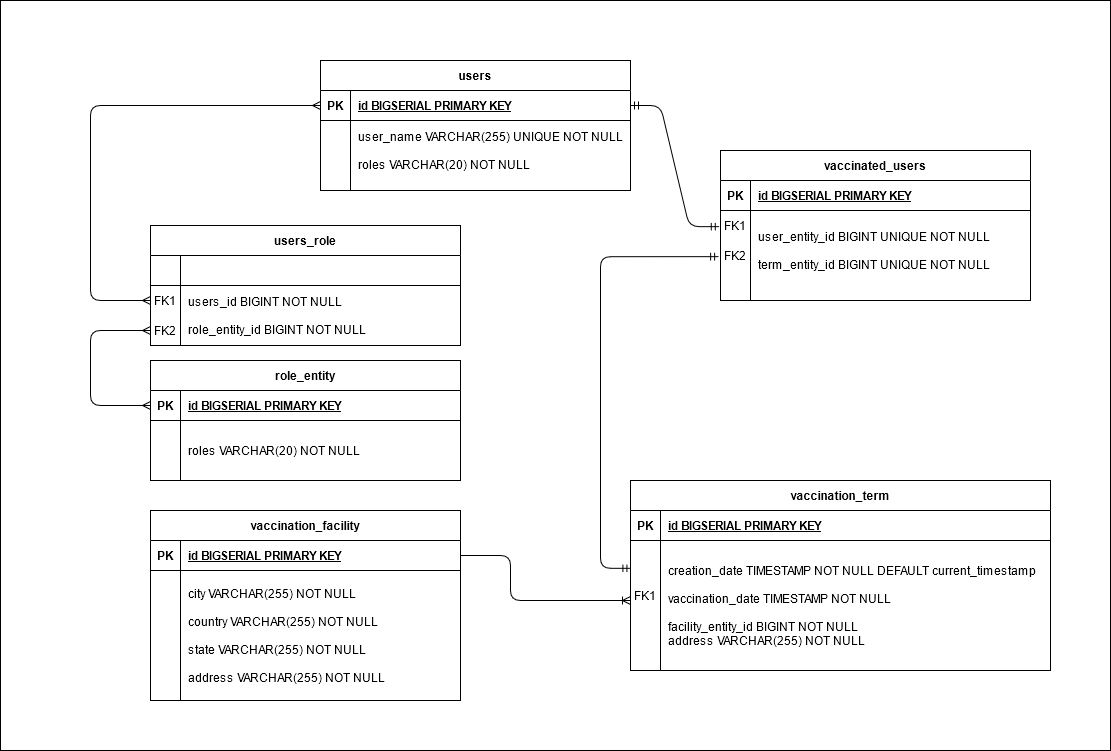

The diagram above was exported from draw.io. Its source (the exported page's mxGraphModel, read from the mxfile embedded in the PNG):
<mxGraphModel dx="1673" dy="965" grid="1" gridSize="30" guides="1" tooltips="1" connect="1" arrows="1" fold="1" page="1" pageScale="1" pageWidth="1169" pageHeight="827" background="#ffffff" math="0" shadow="0" extFonts="Permanent Marker^https://fonts.googleapis.com/css?family=Permanent+Marker">
  <root>
    <mxCell id="0" />
    <mxCell id="1" parent="0" />
    <mxCell id="BZxsm8DiyNtcOPnPjBtr-37" value="" style="rounded=0;whiteSpace=wrap;html=1;" parent="1" vertex="1">
      <mxGeometry x="30" y="30" width="1110" height="750" as="geometry" />
    </mxCell>
    <mxCell id="C-vyLk0tnHw3VtMMgP7b-23" value="users" style="shape=table;startSize=30;container=1;collapsible=1;childLayout=tableLayout;fixedRows=1;rowLines=0;fontStyle=1;align=center;resizeLast=1;" parent="1" vertex="1">
      <mxGeometry x="350" y="90" width="310" height="130" as="geometry">
        <mxRectangle x="90" y="110" width="70" height="30" as="alternateBounds" />
      </mxGeometry>
    </mxCell>
    <mxCell id="C-vyLk0tnHw3VtMMgP7b-24" value="" style="shape=partialRectangle;collapsible=0;dropTarget=0;pointerEvents=0;fillColor=none;points=[[0,0.5],[1,0.5]];portConstraint=eastwest;top=0;left=0;right=0;bottom=1;" parent="C-vyLk0tnHw3VtMMgP7b-23" vertex="1">
      <mxGeometry y="30" width="310" height="30" as="geometry" />
    </mxCell>
    <mxCell id="C-vyLk0tnHw3VtMMgP7b-25" value="PK" style="shape=partialRectangle;overflow=hidden;connectable=0;fillColor=none;top=0;left=0;bottom=0;right=0;fontStyle=1;" parent="C-vyLk0tnHw3VtMMgP7b-24" vertex="1">
      <mxGeometry width="30" height="30" as="geometry" />
    </mxCell>
    <mxCell id="C-vyLk0tnHw3VtMMgP7b-26" value="id BIGSERIAL PRIMARY KEY" style="shape=partialRectangle;overflow=hidden;connectable=0;fillColor=none;top=0;left=0;bottom=0;right=0;align=left;spacingLeft=6;fontStyle=5;" parent="C-vyLk0tnHw3VtMMgP7b-24" vertex="1">
      <mxGeometry x="30" width="280" height="30" as="geometry" />
    </mxCell>
    <mxCell id="C-vyLk0tnHw3VtMMgP7b-27" value="" style="shape=partialRectangle;collapsible=0;dropTarget=0;pointerEvents=0;fillColor=none;points=[[0,0.5],[1,0.5]];portConstraint=eastwest;top=0;left=0;right=0;bottom=0;" parent="C-vyLk0tnHw3VtMMgP7b-23" vertex="1">
      <mxGeometry y="60" width="310" height="60" as="geometry" />
    </mxCell>
    <mxCell id="C-vyLk0tnHw3VtMMgP7b-28" value="" style="shape=partialRectangle;overflow=hidden;connectable=0;fillColor=none;top=0;left=0;bottom=0;right=0;" parent="C-vyLk0tnHw3VtMMgP7b-27" vertex="1">
      <mxGeometry width="30" height="60" as="geometry" />
    </mxCell>
    <mxCell id="C-vyLk0tnHw3VtMMgP7b-29" value="user_name VARCHAR(255) UNIQUE NOT NULL&#10;&#10;roles VARCHAR(20) NOT NULL " style="shape=partialRectangle;overflow=hidden;connectable=0;fillColor=none;top=0;left=0;bottom=0;right=0;align=left;spacingLeft=6;" parent="C-vyLk0tnHw3VtMMgP7b-27" vertex="1">
      <mxGeometry x="30" width="280" height="60" as="geometry" />
    </mxCell>
    <mxCell id="BZxsm8DiyNtcOPnPjBtr-6" value="vaccination_facility" style="shape=table;startSize=30;container=1;collapsible=1;childLayout=tableLayout;fixedRows=1;rowLines=0;fontStyle=1;align=center;resizeLast=1;" parent="1" vertex="1">
      <mxGeometry x="180" y="540" width="310" height="190" as="geometry">
        <mxRectangle x="90" y="110" width="70" height="30" as="alternateBounds" />
      </mxGeometry>
    </mxCell>
    <mxCell id="BZxsm8DiyNtcOPnPjBtr-7" value="" style="shape=partialRectangle;collapsible=0;dropTarget=0;pointerEvents=0;fillColor=none;points=[[0,0.5],[1,0.5]];portConstraint=eastwest;top=0;left=0;right=0;bottom=1;" parent="BZxsm8DiyNtcOPnPjBtr-6" vertex="1">
      <mxGeometry y="30" width="310" height="30" as="geometry" />
    </mxCell>
    <mxCell id="BZxsm8DiyNtcOPnPjBtr-8" value="PK" style="shape=partialRectangle;overflow=hidden;connectable=0;fillColor=none;top=0;left=0;bottom=0;right=0;fontStyle=1;" parent="BZxsm8DiyNtcOPnPjBtr-7" vertex="1">
      <mxGeometry width="30" height="30" as="geometry" />
    </mxCell>
    <mxCell id="BZxsm8DiyNtcOPnPjBtr-9" value="id BIGSERIAL PRIMARY KEY" style="shape=partialRectangle;overflow=hidden;connectable=0;fillColor=none;top=0;left=0;bottom=0;right=0;align=left;spacingLeft=6;fontStyle=5;" parent="BZxsm8DiyNtcOPnPjBtr-7" vertex="1">
      <mxGeometry x="30" width="280" height="30" as="geometry" />
    </mxCell>
    <mxCell id="BZxsm8DiyNtcOPnPjBtr-10" value="" style="shape=partialRectangle;collapsible=0;dropTarget=0;pointerEvents=0;fillColor=none;points=[[0,0.5],[1,0.5]];portConstraint=eastwest;top=0;left=0;right=0;bottom=0;" parent="BZxsm8DiyNtcOPnPjBtr-6" vertex="1">
      <mxGeometry y="60" width="310" height="130" as="geometry" />
    </mxCell>
    <mxCell id="BZxsm8DiyNtcOPnPjBtr-11" value="" style="shape=partialRectangle;overflow=hidden;connectable=0;fillColor=none;top=0;left=0;bottom=0;right=0;" parent="BZxsm8DiyNtcOPnPjBtr-10" vertex="1">
      <mxGeometry width="30" height="130" as="geometry" />
    </mxCell>
    <mxCell id="BZxsm8DiyNtcOPnPjBtr-12" value="city VARCHAR(255) NOT NULL&#10;&#10;country VARCHAR(255) NOT NULL&#10;&#10;state   VARCHAR(255)  NOT NULL&#10;&#10;address   VARCHAR(255)  NOT NULL" style="shape=partialRectangle;overflow=hidden;connectable=0;fillColor=none;top=0;left=0;bottom=0;right=0;align=left;spacingLeft=6;" parent="BZxsm8DiyNtcOPnPjBtr-10" vertex="1">
      <mxGeometry x="30" width="280" height="130" as="geometry" />
    </mxCell>
    <mxCell id="BZxsm8DiyNtcOPnPjBtr-15" value="vaccination_term" style="shape=table;startSize=30;container=1;collapsible=1;childLayout=tableLayout;fixedRows=1;rowLines=0;fontStyle=1;align=center;resizeLast=1;" parent="1" vertex="1">
      <mxGeometry x="660" y="510" width="420" height="190" as="geometry">
        <mxRectangle x="90" y="110" width="70" height="30" as="alternateBounds" />
      </mxGeometry>
    </mxCell>
    <mxCell id="BZxsm8DiyNtcOPnPjBtr-16" value="" style="shape=partialRectangle;collapsible=0;dropTarget=0;pointerEvents=0;fillColor=none;points=[[0,0.5],[1,0.5]];portConstraint=eastwest;top=0;left=0;right=0;bottom=1;" parent="BZxsm8DiyNtcOPnPjBtr-15" vertex="1">
      <mxGeometry y="30" width="420" height="30" as="geometry" />
    </mxCell>
    <mxCell id="BZxsm8DiyNtcOPnPjBtr-17" value="PK" style="shape=partialRectangle;overflow=hidden;connectable=0;fillColor=none;top=0;left=0;bottom=0;right=0;fontStyle=1;" parent="BZxsm8DiyNtcOPnPjBtr-16" vertex="1">
      <mxGeometry width="30" height="30" as="geometry" />
    </mxCell>
    <mxCell id="BZxsm8DiyNtcOPnPjBtr-18" value="id BIGSERIAL PRIMARY KEY" style="shape=partialRectangle;overflow=hidden;connectable=0;fillColor=none;top=0;left=0;bottom=0;right=0;align=left;spacingLeft=6;fontStyle=5;" parent="BZxsm8DiyNtcOPnPjBtr-16" vertex="1">
      <mxGeometry x="30" width="390" height="30" as="geometry" />
    </mxCell>
    <mxCell id="BZxsm8DiyNtcOPnPjBtr-19" value="" style="shape=partialRectangle;collapsible=0;dropTarget=0;pointerEvents=0;fillColor=none;points=[[0,0.5],[1,0.5]];portConstraint=eastwest;top=0;left=0;right=0;bottom=0;" parent="BZxsm8DiyNtcOPnPjBtr-15" vertex="1">
      <mxGeometry y="60" width="420" height="130" as="geometry" />
    </mxCell>
    <mxCell id="BZxsm8DiyNtcOPnPjBtr-20" value="" style="shape=partialRectangle;overflow=hidden;connectable=0;fillColor=none;top=0;left=0;bottom=0;right=0;" parent="BZxsm8DiyNtcOPnPjBtr-19" vertex="1">
      <mxGeometry width="30" height="130" as="geometry" />
    </mxCell>
    <mxCell id="BZxsm8DiyNtcOPnPjBtr-21" value="creation_date      TIMESTAMP NOT NULL DEFAULT current_timestamp&#10;&#10;vaccination_date   TIMESTAMP NOT NULL&#10;&#10;facility_entity_id BIGINT    NOT NULL&#10;address   VARCHAR(255)  NOT NULL" style="shape=partialRectangle;overflow=hidden;connectable=0;fillColor=none;top=0;left=0;bottom=0;right=0;align=left;spacingLeft=6;" parent="BZxsm8DiyNtcOPnPjBtr-19" vertex="1">
      <mxGeometry x="30" width="390" height="130" as="geometry" />
    </mxCell>
    <mxCell id="BZxsm8DiyNtcOPnPjBtr-22" value="FK1" style="shape=partialRectangle;overflow=hidden;connectable=0;fillColor=none;top=0;left=0;bottom=0;right=0;" parent="1" vertex="1">
      <mxGeometry x="660" y="610" width="30" height="30" as="geometry" />
    </mxCell>
    <mxCell id="BZxsm8DiyNtcOPnPjBtr-23" value="vaccinated_users" style="shape=table;startSize=30;container=1;collapsible=1;childLayout=tableLayout;fixedRows=1;rowLines=0;fontStyle=1;align=center;resizeLast=1;" parent="1" vertex="1">
      <mxGeometry x="750" y="180" width="310" height="150" as="geometry">
        <mxRectangle x="90" y="110" width="70" height="30" as="alternateBounds" />
      </mxGeometry>
    </mxCell>
    <mxCell id="BZxsm8DiyNtcOPnPjBtr-24" value="" style="shape=partialRectangle;collapsible=0;dropTarget=0;pointerEvents=0;fillColor=none;points=[[0,0.5],[1,0.5]];portConstraint=eastwest;top=0;left=0;right=0;bottom=1;" parent="BZxsm8DiyNtcOPnPjBtr-23" vertex="1">
      <mxGeometry y="30" width="310" height="30" as="geometry" />
    </mxCell>
    <mxCell id="BZxsm8DiyNtcOPnPjBtr-25" value="PK" style="shape=partialRectangle;overflow=hidden;connectable=0;fillColor=none;top=0;left=0;bottom=0;right=0;fontStyle=1;" parent="BZxsm8DiyNtcOPnPjBtr-24" vertex="1">
      <mxGeometry width="30" height="30" as="geometry" />
    </mxCell>
    <mxCell id="BZxsm8DiyNtcOPnPjBtr-26" value="id BIGSERIAL PRIMARY KEY" style="shape=partialRectangle;overflow=hidden;connectable=0;fillColor=none;top=0;left=0;bottom=0;right=0;align=left;spacingLeft=6;fontStyle=5;" parent="BZxsm8DiyNtcOPnPjBtr-24" vertex="1">
      <mxGeometry x="30" width="280" height="30" as="geometry" />
    </mxCell>
    <mxCell id="BZxsm8DiyNtcOPnPjBtr-27" value="" style="shape=partialRectangle;collapsible=0;dropTarget=0;pointerEvents=0;fillColor=none;points=[[0,0.5],[1,0.5]];portConstraint=eastwest;top=0;left=0;right=0;bottom=0;" parent="BZxsm8DiyNtcOPnPjBtr-23" vertex="1">
      <mxGeometry y="60" width="310" height="80" as="geometry" />
    </mxCell>
    <mxCell id="BZxsm8DiyNtcOPnPjBtr-28" value="" style="shape=partialRectangle;overflow=hidden;connectable=0;fillColor=none;top=0;left=0;bottom=0;right=0;" parent="BZxsm8DiyNtcOPnPjBtr-27" vertex="1">
      <mxGeometry width="30" height="80" as="geometry" />
    </mxCell>
    <mxCell id="BZxsm8DiyNtcOPnPjBtr-29" value="user_entity_id      BIGINT UNIQUE NOT NULL&#10;    &#10;term_entity_id BIGINT UNIQUE NOT NULL" style="shape=partialRectangle;overflow=hidden;connectable=0;fillColor=none;top=0;left=0;bottom=0;right=0;align=left;spacingLeft=6;" parent="BZxsm8DiyNtcOPnPjBtr-27" vertex="1">
      <mxGeometry x="30" width="280" height="80" as="geometry" />
    </mxCell>
    <mxCell id="BZxsm8DiyNtcOPnPjBtr-30" value="FK1" style="shape=partialRectangle;overflow=hidden;connectable=0;fillColor=none;top=0;left=0;bottom=0;right=0;" parent="1" vertex="1">
      <mxGeometry x="750" y="240" width="30" height="30" as="geometry" />
    </mxCell>
    <mxCell id="BZxsm8DiyNtcOPnPjBtr-31" value="FK2" style="shape=partialRectangle;overflow=hidden;connectable=0;fillColor=none;top=0;left=0;bottom=0;right=0;" parent="1" vertex="1">
      <mxGeometry x="750" y="270" width="30" height="30" as="geometry" />
    </mxCell>
    <mxCell id="BZxsm8DiyNtcOPnPjBtr-34" value="" style="edgeStyle=entityRelationEdgeStyle;fontSize=12;html=1;endArrow=ERmandOne;startArrow=ERmandOne;exitX=1;exitY=0.5;exitDx=0;exitDy=0;entryX=-0.004;entryY=0.202;entryDx=0;entryDy=0;entryPerimeter=0;" parent="1" source="C-vyLk0tnHw3VtMMgP7b-24" edge="1" target="BZxsm8DiyNtcOPnPjBtr-27">
      <mxGeometry width="100" height="100" relative="1" as="geometry">
        <mxPoint x="485" y="290" as="sourcePoint" />
        <mxPoint x="582" y="230" as="targetPoint" />
      </mxGeometry>
    </mxCell>
    <mxCell id="BZxsm8DiyNtcOPnPjBtr-35" value="" style="edgeStyle=orthogonalEdgeStyle;fontSize=12;html=1;endArrow=ERmandOne;startArrow=ERmandOne;exitX=0.001;exitY=0.214;exitDx=0;exitDy=0;exitPerimeter=0;entryX=-0.006;entryY=0.577;entryDx=0;entryDy=0;entryPerimeter=0;" parent="1" source="BZxsm8DiyNtcOPnPjBtr-19" edge="1" target="BZxsm8DiyNtcOPnPjBtr-27">
      <mxGeometry width="100" height="100" relative="1" as="geometry">
        <mxPoint x="592" y="410" as="sourcePoint" />
        <mxPoint x="582" y="260" as="targetPoint" />
        <Array as="points">
          <mxPoint x="630" y="598" />
          <mxPoint x="630" y="286" />
        </Array>
      </mxGeometry>
    </mxCell>
    <mxCell id="BZxsm8DiyNtcOPnPjBtr-36" value="" style="fontSize=12;html=1;endArrow=ERoneToMany;exitX=1;exitY=0.5;exitDx=0;exitDy=0;edgeStyle=orthogonalEdgeStyle;" parent="1" source="BZxsm8DiyNtcOPnPjBtr-7" edge="1">
      <mxGeometry width="100" height="100" relative="1" as="geometry">
        <mxPoint x="592" y="410" as="sourcePoint" />
        <mxPoint x="660" y="630" as="targetPoint" />
        <Array as="points">
          <mxPoint x="540" y="585" />
          <mxPoint x="540" y="630" />
        </Array>
      </mxGeometry>
    </mxCell>
    <mxCell id="_uVYroPhcHfcdSRsE2TO-1" value="role_entity" style="shape=table;startSize=30;container=1;collapsible=1;childLayout=tableLayout;fixedRows=1;rowLines=0;fontStyle=1;align=center;resizeLast=1;" vertex="1" parent="1">
      <mxGeometry x="180" y="390" width="310" height="120" as="geometry">
        <mxRectangle x="90" y="110" width="70" height="30" as="alternateBounds" />
      </mxGeometry>
    </mxCell>
    <mxCell id="_uVYroPhcHfcdSRsE2TO-2" value="" style="shape=partialRectangle;collapsible=0;dropTarget=0;pointerEvents=0;fillColor=none;points=[[0,0.5],[1,0.5]];portConstraint=eastwest;top=0;left=0;right=0;bottom=1;" vertex="1" parent="_uVYroPhcHfcdSRsE2TO-1">
      <mxGeometry y="30" width="310" height="30" as="geometry" />
    </mxCell>
    <mxCell id="_uVYroPhcHfcdSRsE2TO-3" value="PK" style="shape=partialRectangle;overflow=hidden;connectable=0;fillColor=none;top=0;left=0;bottom=0;right=0;fontStyle=1;" vertex="1" parent="_uVYroPhcHfcdSRsE2TO-2">
      <mxGeometry width="30" height="30" as="geometry" />
    </mxCell>
    <mxCell id="_uVYroPhcHfcdSRsE2TO-4" value="id BIGSERIAL PRIMARY KEY" style="shape=partialRectangle;overflow=hidden;connectable=0;fillColor=none;top=0;left=0;bottom=0;right=0;align=left;spacingLeft=6;fontStyle=5;" vertex="1" parent="_uVYroPhcHfcdSRsE2TO-2">
      <mxGeometry x="30" width="280" height="30" as="geometry" />
    </mxCell>
    <mxCell id="_uVYroPhcHfcdSRsE2TO-5" value="" style="shape=partialRectangle;collapsible=0;dropTarget=0;pointerEvents=0;fillColor=none;points=[[0,0.5],[1,0.5]];portConstraint=eastwest;top=0;left=0;right=0;bottom=0;" vertex="1" parent="_uVYroPhcHfcdSRsE2TO-1">
      <mxGeometry y="60" width="310" height="60" as="geometry" />
    </mxCell>
    <mxCell id="_uVYroPhcHfcdSRsE2TO-6" value="" style="shape=partialRectangle;overflow=hidden;connectable=0;fillColor=none;top=0;left=0;bottom=0;right=0;" vertex="1" parent="_uVYroPhcHfcdSRsE2TO-5">
      <mxGeometry width="30" height="60" as="geometry" />
    </mxCell>
    <mxCell id="_uVYroPhcHfcdSRsE2TO-7" value="roles VARCHAR(20) NOT NULL " style="shape=partialRectangle;overflow=hidden;connectable=0;fillColor=none;top=0;left=0;bottom=0;right=0;align=left;spacingLeft=6;" vertex="1" parent="_uVYroPhcHfcdSRsE2TO-5">
      <mxGeometry x="30" width="280" height="60" as="geometry" />
    </mxCell>
    <mxCell id="_uVYroPhcHfcdSRsE2TO-15" value="users_role" style="shape=table;startSize=30;container=1;collapsible=1;childLayout=tableLayout;fixedRows=1;rowLines=0;fontStyle=1;align=center;resizeLast=1;" vertex="1" parent="1">
      <mxGeometry x="180" y="255" width="310" height="120" as="geometry">
        <mxRectangle x="90" y="110" width="70" height="30" as="alternateBounds" />
      </mxGeometry>
    </mxCell>
    <mxCell id="_uVYroPhcHfcdSRsE2TO-16" value="" style="shape=partialRectangle;collapsible=0;dropTarget=0;pointerEvents=0;fillColor=none;points=[[0,0.5],[1,0.5]];portConstraint=eastwest;top=0;left=0;right=0;bottom=1;" vertex="1" parent="_uVYroPhcHfcdSRsE2TO-15">
      <mxGeometry y="30" width="310" height="30" as="geometry" />
    </mxCell>
    <mxCell id="_uVYroPhcHfcdSRsE2TO-17" value="" style="shape=partialRectangle;overflow=hidden;connectable=0;fillColor=none;top=0;left=0;bottom=0;right=0;fontStyle=1;" vertex="1" parent="_uVYroPhcHfcdSRsE2TO-16">
      <mxGeometry width="30" height="30" as="geometry" />
    </mxCell>
    <mxCell id="_uVYroPhcHfcdSRsE2TO-18" value="" style="shape=partialRectangle;overflow=hidden;connectable=0;fillColor=none;top=0;left=0;bottom=0;right=0;align=left;spacingLeft=6;fontStyle=5;" vertex="1" parent="_uVYroPhcHfcdSRsE2TO-16">
      <mxGeometry x="30" width="280" height="30" as="geometry" />
    </mxCell>
    <mxCell id="_uVYroPhcHfcdSRsE2TO-19" value="" style="shape=partialRectangle;collapsible=0;dropTarget=0;pointerEvents=0;fillColor=none;points=[[0,0.5],[1,0.5]];portConstraint=eastwest;top=0;left=0;right=0;bottom=0;" vertex="1" parent="_uVYroPhcHfcdSRsE2TO-15">
      <mxGeometry y="60" width="310" height="60" as="geometry" />
    </mxCell>
    <mxCell id="_uVYroPhcHfcdSRsE2TO-20" value="" style="shape=partialRectangle;overflow=hidden;connectable=0;fillColor=none;top=0;left=0;bottom=0;right=0;" vertex="1" parent="_uVYroPhcHfcdSRsE2TO-19">
      <mxGeometry width="30" height="60" as="geometry" />
    </mxCell>
    <mxCell id="_uVYroPhcHfcdSRsE2TO-21" value="users_id      BIGINT NOT NULL&#10;&#10;role_entity_id BIGINT NOT NULL" style="shape=partialRectangle;overflow=hidden;connectable=0;fillColor=none;top=0;left=0;bottom=0;right=0;align=left;spacingLeft=6;" vertex="1" parent="_uVYroPhcHfcdSRsE2TO-19">
      <mxGeometry x="30" width="280" height="60" as="geometry" />
    </mxCell>
    <mxCell id="_uVYroPhcHfcdSRsE2TO-22" value="FK1" style="shape=partialRectangle;overflow=hidden;connectable=0;fillColor=none;top=0;left=0;bottom=0;right=0;" vertex="1" parent="1">
      <mxGeometry x="180" y="315" width="30" height="30" as="geometry" />
    </mxCell>
    <mxCell id="_uVYroPhcHfcdSRsE2TO-23" value="FK2" style="shape=partialRectangle;overflow=hidden;connectable=0;fillColor=none;top=0;left=0;bottom=0;right=0;" vertex="1" parent="1">
      <mxGeometry x="180" y="345" width="30" height="30" as="geometry" />
    </mxCell>
    <mxCell id="_uVYroPhcHfcdSRsE2TO-26" value="" style="edgeStyle=orthogonalEdgeStyle;fontSize=12;html=1;endArrow=ERmany;startArrow=ERmany;entryX=0;entryY=0.5;entryDx=0;entryDy=0;" edge="1" parent="1" target="C-vyLk0tnHw3VtMMgP7b-24">
      <mxGeometry width="100" height="100" relative="1" as="geometry">
        <mxPoint x="180" y="330" as="sourcePoint" />
        <mxPoint x="460" y="180" as="targetPoint" />
        <Array as="points">
          <mxPoint x="120" y="330" />
          <mxPoint x="120" y="135" />
        </Array>
      </mxGeometry>
    </mxCell>
    <mxCell id="_uVYroPhcHfcdSRsE2TO-27" value="" style="edgeStyle=orthogonalEdgeStyle;fontSize=12;html=1;endArrow=ERmany;startArrow=ERmany;exitX=0;exitY=0.5;exitDx=0;exitDy=0;" edge="1" parent="1" source="_uVYroPhcHfcdSRsE2TO-2">
      <mxGeometry width="100" height="100" relative="1" as="geometry">
        <mxPoint x="60" y="510" as="sourcePoint" />
        <mxPoint x="180" y="360" as="targetPoint" />
        <Array as="points">
          <mxPoint x="120" y="435" />
          <mxPoint x="120" y="360" />
        </Array>
      </mxGeometry>
    </mxCell>
  </root>
</mxGraphModel>